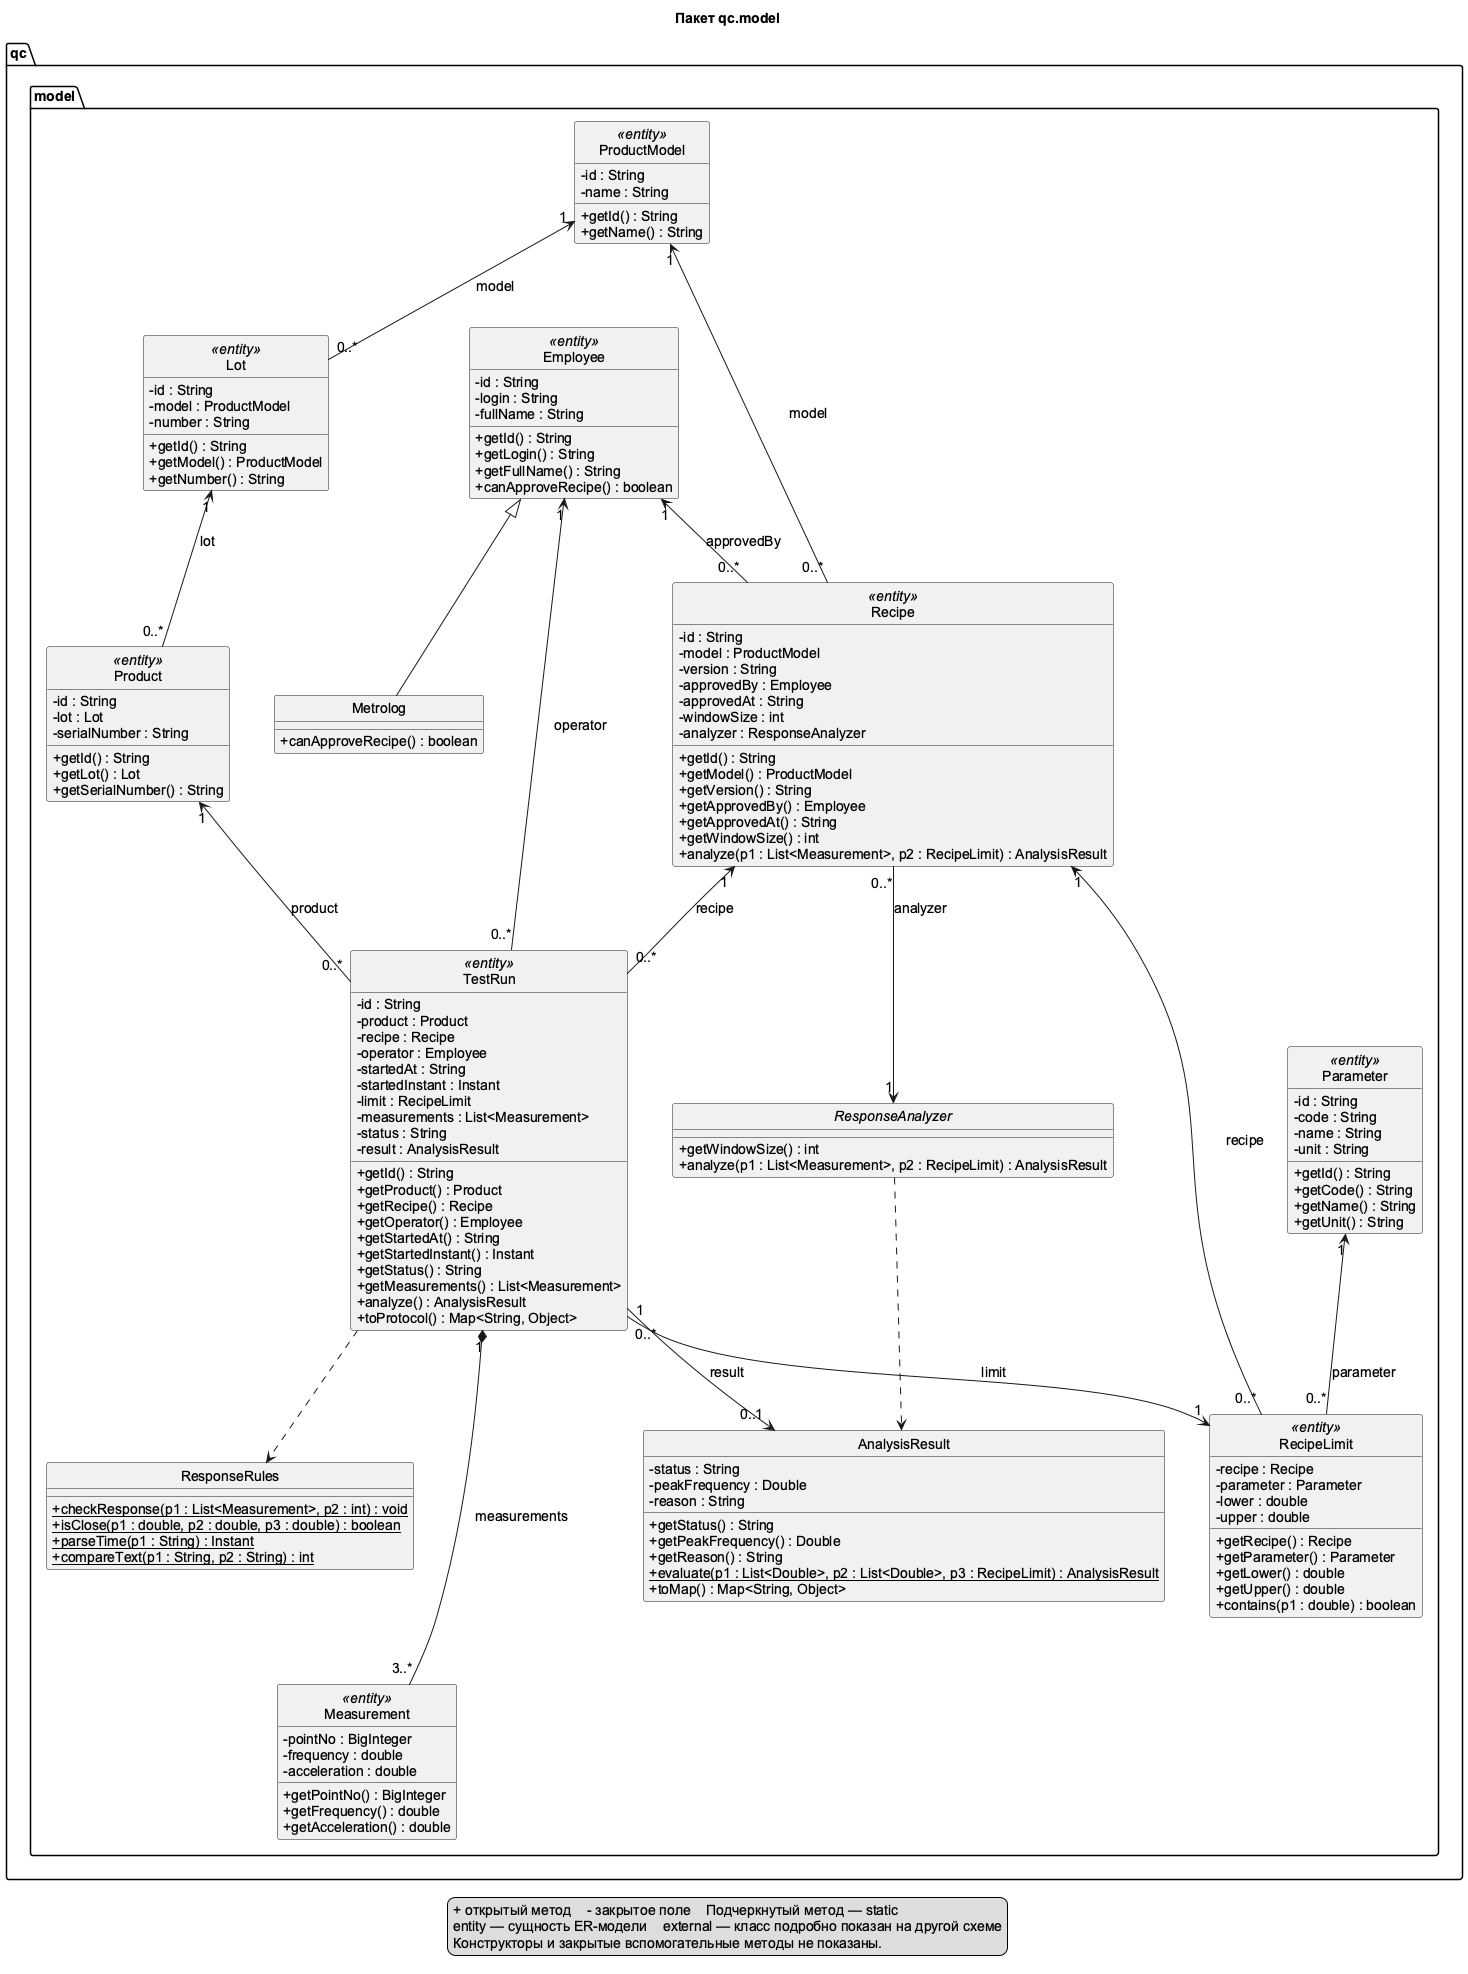

The diagram above was rendered by PlantUML. Its source (embedded in the PNG):
@startuml classes_model
title Пакет qc.model
skinparam monochrome true
skinparam shadowing false
skinparam classAttributeIconSize 0
skinparam defaultFontName Arial
skinparam defaultFontSize 14
skinparam nodesep 45
skinparam ranksep 65
hide circle
top to bottom direction
package "qc.model" {
class ProductModel <<entity>> {
  -id : String
  -name : String
  +getId() : String
  +getName() : String
}
class Lot <<entity>> {
  -id : String
  -model : ProductModel
  -number : String
  +getId() : String
  +getModel() : ProductModel
  +getNumber() : String
}
class Product <<entity>> {
  -id : String
  -lot : Lot
  -serialNumber : String
  +getId() : String
  +getLot() : Lot
  +getSerialNumber() : String
}
class Employee <<entity>> {
  -id : String
  -login : String
  -fullName : String
  +getId() : String
  +getLogin() : String
  +getFullName() : String
  +canApproveRecipe() : boolean
}
class Metrolog {
  +canApproveRecipe() : boolean
}
class Recipe <<entity>> {
  -id : String
  -model : ProductModel
  -version : String
  -approvedBy : Employee
  -approvedAt : String
  -windowSize : int
  -analyzer : ResponseAnalyzer
  +getId() : String
  +getModel() : ProductModel
  +getVersion() : String
  +getApprovedBy() : Employee
  +getApprovedAt() : String
  +getWindowSize() : int
  +analyze(p1 : List<Measurement>, p2 : RecipeLimit) : AnalysisResult
}
class Parameter <<entity>> {
  -id : String
  -code : String
  -name : String
  -unit : String
  +getId() : String
  +getCode() : String
  +getName() : String
  +getUnit() : String
}
class RecipeLimit <<entity>> {
  -recipe : Recipe
  -parameter : Parameter
  -lower : double
  -upper : double
  +getRecipe() : Recipe
  +getParameter() : Parameter
  +getLower() : double
  +getUpper() : double
  +contains(p1 : double) : boolean
}
class TestRun <<entity>> {
  -id : String
  -product : Product
  -recipe : Recipe
  -operator : Employee
  -startedAt : String
  -startedInstant : Instant
  -limit : RecipeLimit
  -measurements : List<Measurement>
  -status : String
  -result : AnalysisResult
  +getId() : String
  +getProduct() : Product
  +getRecipe() : Recipe
  +getOperator() : Employee
  +getStartedAt() : String
  +getStartedInstant() : Instant
  +getStatus() : String
  +getMeasurements() : List<Measurement>
  +analyze() : AnalysisResult
  +toProtocol() : Map<String, Object>
}
class Measurement <<entity>> {
  -pointNo : BigInteger
  -frequency : double
  -acceleration : double
  +getPointNo() : BigInteger
  +getFrequency() : double
  +getAcceleration() : double
}
interface ResponseAnalyzer {
  +getWindowSize() : int
  +analyze(p1 : List<Measurement>, p2 : RecipeLimit) : AnalysisResult
}
class AnalysisResult {
  -status : String
  -peakFrequency : Double
  -reason : String
  +getStatus() : String
  +getPeakFrequency() : Double
  +getReason() : String
  +{static} evaluate(p1 : List<Double>, p2 : List<Double>, p3 : RecipeLimit) : AnalysisResult
  +toMap() : Map<String, Object>
}
class ResponseRules {
  +{static} checkResponse(p1 : List<Measurement>, p2 : int) : void
  +{static} isClose(p1 : double, p2 : double, p3 : double) : boolean
  +{static} parseTime(p1 : String) : Instant
  +{static} compareText(p1 : String, p2 : String) : int
}
}
Employee <|-- Metrolog
ProductModel "1" <-- "0..*" Lot : model
Lot "1" <-- "0..*" Product : lot
ProductModel "1" <-- "0..*" Recipe : model
Employee "1" <-- "0..*" Recipe : approvedBy
Employee "1" <-- "0..*" TestRun : operator
Product "1" <-- "0..*" TestRun : product
Recipe "1" <-- "0..*" TestRun : recipe
Recipe "1" <-- "0..*" RecipeLimit : recipe
Parameter "1" <-- "0..*" RecipeLimit : parameter
TestRun "0..*" --> "1" RecipeLimit : limit
TestRun "1" *-- "3..*" Measurement : measurements
TestRun "1" --> "0..1" AnalysisResult : result
Recipe "0..*" --> "1" ResponseAnalyzer : analyzer
ResponseAnalyzer ..> AnalysisResult
TestRun ..> ResponseRules
ResponseRules -[hidden]down- Measurement
legend bottom
  + открытый метод    - закрытое поле    Подчеркнутый метод — static
  entity — сущность ER-модели    external — класс подробно показан на другой схеме
  Конструкторы и закрытые вспомогательные методы не показаны.
endlegend
@enduml